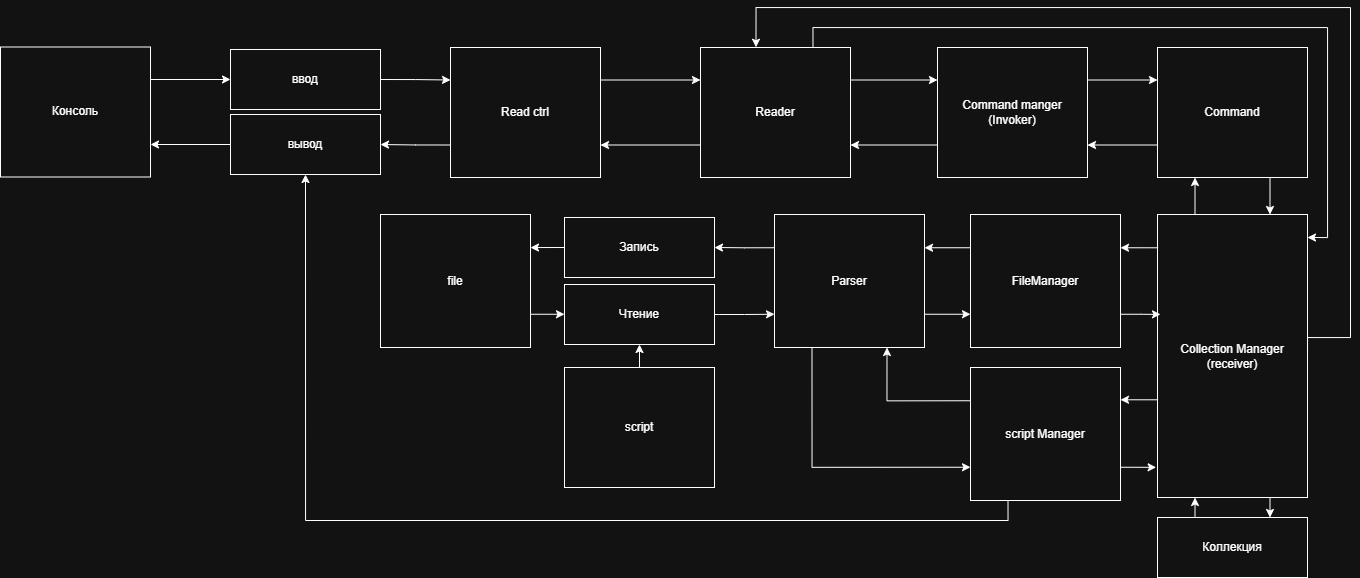

The diagram above was exported from draw.io. Its source (the exported page's mxGraphModel, read from the mxfile embedded in the PNG):
<mxGraphModel dx="2854" dy="985" grid="1" gridSize="10" guides="1" tooltips="1" connect="1" arrows="1" fold="1" page="1" pageScale="1" pageWidth="827" pageHeight="1169" math="0" shadow="0">
  <root>
    <mxCell id="0" />
    <mxCell id="1" parent="0" />
    <mxCell id="5i0ncopJzE5ykonsjQnR-20" style="edgeStyle=orthogonalEdgeStyle;rounded=0;orthogonalLoop=1;jettySize=auto;html=1;exitX=1;exitY=0.25;exitDx=0;exitDy=0;entryX=0;entryY=0.5;entryDx=0;entryDy=0;" parent="1" source="5i0ncopJzE5ykonsjQnR-1" target="5i0ncopJzE5ykonsjQnR-2" edge="1">
      <mxGeometry relative="1" as="geometry" />
    </mxCell>
    <mxCell id="5i0ncopJzE5ykonsjQnR-1" value="Консоль" style="rounded=0;whiteSpace=wrap;html=1;" parent="1" vertex="1">
      <mxGeometry x="-480" y="199.5" width="150" height="130" as="geometry" />
    </mxCell>
    <mxCell id="5i0ncopJzE5ykonsjQnR-50" style="edgeStyle=orthogonalEdgeStyle;rounded=0;orthogonalLoop=1;jettySize=auto;html=1;exitX=1;exitY=0.5;exitDx=0;exitDy=0;entryX=0;entryY=0.25;entryDx=0;entryDy=0;" parent="1" source="5i0ncopJzE5ykonsjQnR-2" target="5i0ncopJzE5ykonsjQnR-49" edge="1">
      <mxGeometry relative="1" as="geometry" />
    </mxCell>
    <mxCell id="5i0ncopJzE5ykonsjQnR-2" value="ввод" style="rounded=0;whiteSpace=wrap;html=1;" parent="1" vertex="1">
      <mxGeometry x="-250" y="202" width="150" height="60" as="geometry" />
    </mxCell>
    <mxCell id="5i0ncopJzE5ykonsjQnR-21" style="edgeStyle=orthogonalEdgeStyle;rounded=0;orthogonalLoop=1;jettySize=auto;html=1;exitX=0;exitY=0.5;exitDx=0;exitDy=0;entryX=1;entryY=0.75;entryDx=0;entryDy=0;" parent="1" source="5i0ncopJzE5ykonsjQnR-3" target="5i0ncopJzE5ykonsjQnR-1" edge="1">
      <mxGeometry relative="1" as="geometry" />
    </mxCell>
    <mxCell id="5i0ncopJzE5ykonsjQnR-3" value="вывод" style="rounded=0;whiteSpace=wrap;html=1;" parent="1" vertex="1">
      <mxGeometry x="-250" y="267" width="150" height="60" as="geometry" />
    </mxCell>
    <mxCell id="5i0ncopJzE5ykonsjQnR-30" style="edgeStyle=orthogonalEdgeStyle;rounded=0;orthogonalLoop=1;jettySize=auto;html=1;exitX=0.25;exitY=0;exitDx=0;exitDy=0;entryX=0.25;entryY=1;entryDx=0;entryDy=0;" parent="1" source="5i0ncopJzE5ykonsjQnR-4" target="5i0ncopJzE5ykonsjQnR-19" edge="1">
      <mxGeometry relative="1" as="geometry" />
    </mxCell>
    <mxCell id="5i0ncopJzE5ykonsjQnR-31" style="edgeStyle=orthogonalEdgeStyle;rounded=0;orthogonalLoop=1;jettySize=auto;html=1;exitX=0.75;exitY=1;exitDx=0;exitDy=0;entryX=0.75;entryY=0;entryDx=0;entryDy=0;" parent="1" source="5i0ncopJzE5ykonsjQnR-4" target="5i0ncopJzE5ykonsjQnR-6" edge="1">
      <mxGeometry relative="1" as="geometry" />
    </mxCell>
    <mxCell id="5i0ncopJzE5ykonsjQnR-4" value="Collection Manager&lt;br&gt;(receiver)" style="rounded=0;whiteSpace=wrap;html=1;" parent="1" vertex="1">
      <mxGeometry x="677" y="367" width="150" height="283" as="geometry" />
    </mxCell>
    <mxCell id="5i0ncopJzE5ykonsjQnR-33" style="edgeStyle=orthogonalEdgeStyle;rounded=0;orthogonalLoop=1;jettySize=auto;html=1;exitX=1;exitY=0.25;exitDx=0;exitDy=0;entryX=0;entryY=0.25;entryDx=0;entryDy=0;" parent="1" source="5i0ncopJzE5ykonsjQnR-5" target="5i0ncopJzE5ykonsjQnR-19" edge="1">
      <mxGeometry relative="1" as="geometry" />
    </mxCell>
    <mxCell id="dJe-XF2xNEZOHCuC5-0o-4" style="edgeStyle=orthogonalEdgeStyle;rounded=0;orthogonalLoop=1;jettySize=auto;html=1;exitX=0;exitY=0.75;exitDx=0;exitDy=0;entryX=1;entryY=0.75;entryDx=0;entryDy=0;" edge="1" parent="1" source="5i0ncopJzE5ykonsjQnR-5" target="5i0ncopJzE5ykonsjQnR-8">
      <mxGeometry relative="1" as="geometry" />
    </mxCell>
    <mxCell id="5i0ncopJzE5ykonsjQnR-5" value="&lt;div&gt;Command manger&lt;/div&gt;(Invoker)" style="rounded=0;whiteSpace=wrap;html=1;" parent="1" vertex="1">
      <mxGeometry x="457" y="200" width="150" height="130" as="geometry" />
    </mxCell>
    <mxCell id="5i0ncopJzE5ykonsjQnR-32" style="edgeStyle=orthogonalEdgeStyle;rounded=0;orthogonalLoop=1;jettySize=auto;html=1;exitX=0.25;exitY=0;exitDx=0;exitDy=0;entryX=0.25;entryY=1;entryDx=0;entryDy=0;" parent="1" source="5i0ncopJzE5ykonsjQnR-6" target="5i0ncopJzE5ykonsjQnR-4" edge="1">
      <mxGeometry relative="1" as="geometry" />
    </mxCell>
    <mxCell id="5i0ncopJzE5ykonsjQnR-6" value="Коллекция" style="rounded=0;whiteSpace=wrap;html=1;" parent="1" vertex="1">
      <mxGeometry x="677" y="670" width="150" height="60" as="geometry" />
    </mxCell>
    <mxCell id="5i0ncopJzE5ykonsjQnR-26" style="edgeStyle=orthogonalEdgeStyle;rounded=0;orthogonalLoop=1;jettySize=auto;html=1;exitX=1;exitY=0.25;exitDx=0;exitDy=0;entryX=0;entryY=0.25;entryDx=0;entryDy=0;" parent="1" source="5i0ncopJzE5ykonsjQnR-8" target="5i0ncopJzE5ykonsjQnR-5" edge="1">
      <mxGeometry relative="1" as="geometry" />
    </mxCell>
    <mxCell id="dJe-XF2xNEZOHCuC5-0o-3" style="edgeStyle=orthogonalEdgeStyle;rounded=0;orthogonalLoop=1;jettySize=auto;html=1;exitX=0;exitY=0.75;exitDx=0;exitDy=0;entryX=1;entryY=0.75;entryDx=0;entryDy=0;" edge="1" parent="1" source="5i0ncopJzE5ykonsjQnR-8" target="5i0ncopJzE5ykonsjQnR-49">
      <mxGeometry relative="1" as="geometry" />
    </mxCell>
    <mxCell id="dJe-XF2xNEZOHCuC5-0o-7" style="edgeStyle=orthogonalEdgeStyle;rounded=0;orthogonalLoop=1;jettySize=auto;html=1;exitX=0.75;exitY=0;exitDx=0;exitDy=0;entryX=1;entryY=0.25;entryDx=0;entryDy=0;" edge="1" parent="1" source="5i0ncopJzE5ykonsjQnR-8">
      <mxGeometry relative="1" as="geometry">
        <mxPoint x="332.5" y="182.5" as="sourcePoint" />
        <mxPoint x="827" y="390" as="targetPoint" />
        <Array as="points">
          <mxPoint x="333" y="180" />
          <mxPoint x="847" y="180" />
          <mxPoint x="847" y="390" />
        </Array>
      </mxGeometry>
    </mxCell>
    <mxCell id="5i0ncopJzE5ykonsjQnR-8" value="Reader" style="rounded=0;whiteSpace=wrap;html=1;" parent="1" vertex="1">
      <mxGeometry x="220" y="200" width="150" height="130" as="geometry" />
    </mxCell>
    <mxCell id="dJe-XF2xNEZOHCuC5-0o-49" style="edgeStyle=orthogonalEdgeStyle;rounded=0;orthogonalLoop=1;jettySize=auto;html=1;exitX=0;exitY=0.25;exitDx=0;exitDy=0;entryX=1;entryY=0.25;entryDx=0;entryDy=0;" edge="1" parent="1" source="5i0ncopJzE5ykonsjQnR-14" target="dJe-XF2xNEZOHCuC5-0o-14">
      <mxGeometry relative="1" as="geometry" />
    </mxCell>
    <mxCell id="5i0ncopJzE5ykonsjQnR-14" value="FileManager" style="rounded=0;whiteSpace=wrap;html=1;" parent="1" vertex="1">
      <mxGeometry x="490" y="367" width="150" height="133" as="geometry" />
    </mxCell>
    <mxCell id="5i0ncopJzE5ykonsjQnR-45" style="edgeStyle=orthogonalEdgeStyle;rounded=0;orthogonalLoop=1;jettySize=auto;html=1;exitX=0;exitY=0.5;exitDx=0;exitDy=0;entryX=1;entryY=0.25;entryDx=0;entryDy=0;" parent="1" source="5i0ncopJzE5ykonsjQnR-15" target="5i0ncopJzE5ykonsjQnR-48" edge="1">
      <mxGeometry relative="1" as="geometry">
        <mxPoint x="30" y="400.5" as="targetPoint" />
      </mxGeometry>
    </mxCell>
    <mxCell id="5i0ncopJzE5ykonsjQnR-15" value="Запись" style="rounded=0;whiteSpace=wrap;html=1;" parent="1" vertex="1">
      <mxGeometry x="84" y="370" width="150" height="60" as="geometry" />
    </mxCell>
    <mxCell id="dJe-XF2xNEZOHCuC5-0o-45" style="edgeStyle=orthogonalEdgeStyle;rounded=0;orthogonalLoop=1;jettySize=auto;html=1;exitX=1;exitY=0.5;exitDx=0;exitDy=0;entryX=0;entryY=0.75;entryDx=0;entryDy=0;" edge="1" parent="1" source="5i0ncopJzE5ykonsjQnR-16" target="dJe-XF2xNEZOHCuC5-0o-14">
      <mxGeometry relative="1" as="geometry" />
    </mxCell>
    <mxCell id="5i0ncopJzE5ykonsjQnR-16" value="Чтение" style="rounded=0;whiteSpace=wrap;html=1;" parent="1" vertex="1">
      <mxGeometry x="84" y="437" width="150" height="60" as="geometry" />
    </mxCell>
    <mxCell id="5i0ncopJzE5ykonsjQnR-29" style="edgeStyle=orthogonalEdgeStyle;rounded=0;orthogonalLoop=1;jettySize=auto;html=1;exitX=0.75;exitY=1;exitDx=0;exitDy=0;entryX=0.75;entryY=0;entryDx=0;entryDy=0;" parent="1" source="5i0ncopJzE5ykonsjQnR-19" target="5i0ncopJzE5ykonsjQnR-4" edge="1">
      <mxGeometry relative="1" as="geometry" />
    </mxCell>
    <mxCell id="dJe-XF2xNEZOHCuC5-0o-6" style="edgeStyle=orthogonalEdgeStyle;rounded=0;orthogonalLoop=1;jettySize=auto;html=1;exitX=0;exitY=0.75;exitDx=0;exitDy=0;entryX=1;entryY=0.75;entryDx=0;entryDy=0;" edge="1" parent="1" source="5i0ncopJzE5ykonsjQnR-19" target="5i0ncopJzE5ykonsjQnR-5">
      <mxGeometry relative="1" as="geometry" />
    </mxCell>
    <mxCell id="5i0ncopJzE5ykonsjQnR-19" value="Command" style="rounded=0;whiteSpace=wrap;html=1;" parent="1" vertex="1">
      <mxGeometry x="677" y="200" width="150" height="130" as="geometry" />
    </mxCell>
    <mxCell id="dJe-XF2xNEZOHCuC5-0o-42" style="edgeStyle=orthogonalEdgeStyle;rounded=0;orthogonalLoop=1;jettySize=auto;html=1;exitX=1;exitY=0.75;exitDx=0;exitDy=0;entryX=0;entryY=0.5;entryDx=0;entryDy=0;" edge="1" parent="1" source="5i0ncopJzE5ykonsjQnR-48" target="5i0ncopJzE5ykonsjQnR-16">
      <mxGeometry relative="1" as="geometry" />
    </mxCell>
    <mxCell id="5i0ncopJzE5ykonsjQnR-48" value="file" style="rounded=0;whiteSpace=wrap;html=1;" parent="1" vertex="1">
      <mxGeometry x="-100" y="367" width="150" height="133" as="geometry" />
    </mxCell>
    <mxCell id="5i0ncopJzE5ykonsjQnR-51" style="edgeStyle=orthogonalEdgeStyle;rounded=0;orthogonalLoop=1;jettySize=auto;html=1;exitX=0;exitY=0.75;exitDx=0;exitDy=0;entryX=1;entryY=0.5;entryDx=0;entryDy=0;" parent="1" source="5i0ncopJzE5ykonsjQnR-49" target="5i0ncopJzE5ykonsjQnR-3" edge="1">
      <mxGeometry relative="1" as="geometry" />
    </mxCell>
    <mxCell id="dJe-XF2xNEZOHCuC5-0o-2" style="edgeStyle=orthogonalEdgeStyle;rounded=0;orthogonalLoop=1;jettySize=auto;html=1;exitX=1;exitY=0.25;exitDx=0;exitDy=0;entryX=0;entryY=0.25;entryDx=0;entryDy=0;" edge="1" parent="1" source="5i0ncopJzE5ykonsjQnR-49" target="5i0ncopJzE5ykonsjQnR-8">
      <mxGeometry relative="1" as="geometry" />
    </mxCell>
    <mxCell id="5i0ncopJzE5ykonsjQnR-49" value="Read ctrl" style="rounded=0;whiteSpace=wrap;html=1;" parent="1" vertex="1">
      <mxGeometry x="-30" y="200" width="150" height="130" as="geometry" />
    </mxCell>
    <mxCell id="dJe-XF2xNEZOHCuC5-0o-8" style="edgeStyle=orthogonalEdgeStyle;rounded=0;orthogonalLoop=1;jettySize=auto;html=1;exitX=1;exitY=0.5;exitDx=0;exitDy=0;entryX=0.37;entryY=-0.002;entryDx=0;entryDy=0;entryPerimeter=0;" edge="1" parent="1" source="5i0ncopJzE5ykonsjQnR-4" target="5i0ncopJzE5ykonsjQnR-8">
      <mxGeometry relative="1" as="geometry">
        <Array as="points">
          <mxPoint x="827" y="490" />
          <mxPoint x="870" y="490" />
          <mxPoint x="870" y="160" />
          <mxPoint x="275" y="160" />
        </Array>
      </mxGeometry>
    </mxCell>
    <mxCell id="dJe-XF2xNEZOHCuC5-0o-10" style="edgeStyle=orthogonalEdgeStyle;rounded=0;orthogonalLoop=1;jettySize=auto;html=1;exitX=0.5;exitY=0;exitDx=0;exitDy=0;entryX=0.5;entryY=1;entryDx=0;entryDy=0;" edge="1" parent="1" source="dJe-XF2xNEZOHCuC5-0o-9" target="5i0ncopJzE5ykonsjQnR-16">
      <mxGeometry relative="1" as="geometry" />
    </mxCell>
    <mxCell id="dJe-XF2xNEZOHCuC5-0o-9" value="script" style="rounded=0;whiteSpace=wrap;html=1;" vertex="1" parent="1">
      <mxGeometry x="84" y="520" width="150" height="120" as="geometry" />
    </mxCell>
    <mxCell id="dJe-XF2xNEZOHCuC5-0o-46" style="edgeStyle=orthogonalEdgeStyle;rounded=0;orthogonalLoop=1;jettySize=auto;html=1;exitX=0;exitY=0.25;exitDx=0;exitDy=0;entryX=1;entryY=0.5;entryDx=0;entryDy=0;" edge="1" parent="1" source="dJe-XF2xNEZOHCuC5-0o-14" target="5i0ncopJzE5ykonsjQnR-15">
      <mxGeometry relative="1" as="geometry" />
    </mxCell>
    <mxCell id="dJe-XF2xNEZOHCuC5-0o-48" style="edgeStyle=orthogonalEdgeStyle;rounded=0;orthogonalLoop=1;jettySize=auto;html=1;exitX=1;exitY=0.75;exitDx=0;exitDy=0;entryX=0;entryY=0.75;entryDx=0;entryDy=0;" edge="1" parent="1" source="dJe-XF2xNEZOHCuC5-0o-14" target="5i0ncopJzE5ykonsjQnR-14">
      <mxGeometry relative="1" as="geometry" />
    </mxCell>
    <mxCell id="dJe-XF2xNEZOHCuC5-0o-57" style="edgeStyle=orthogonalEdgeStyle;rounded=0;orthogonalLoop=1;jettySize=auto;html=1;exitX=0.25;exitY=1;exitDx=0;exitDy=0;entryX=0;entryY=0.75;entryDx=0;entryDy=0;" edge="1" parent="1" source="dJe-XF2xNEZOHCuC5-0o-14" target="dJe-XF2xNEZOHCuC5-0o-47">
      <mxGeometry relative="1" as="geometry" />
    </mxCell>
    <mxCell id="dJe-XF2xNEZOHCuC5-0o-14" value="Parser" style="rounded=0;whiteSpace=wrap;html=1;" vertex="1" parent="1">
      <mxGeometry x="294" y="367" width="150" height="133" as="geometry" />
    </mxCell>
    <mxCell id="dJe-XF2xNEZOHCuC5-0o-37" style="edgeStyle=orthogonalEdgeStyle;rounded=0;orthogonalLoop=1;jettySize=auto;html=1;exitX=0.5;exitY=1;exitDx=0;exitDy=0;" edge="1" parent="1" source="5i0ncopJzE5ykonsjQnR-4" target="5i0ncopJzE5ykonsjQnR-4">
      <mxGeometry relative="1" as="geometry" />
    </mxCell>
    <mxCell id="dJe-XF2xNEZOHCuC5-0o-58" style="edgeStyle=orthogonalEdgeStyle;rounded=0;orthogonalLoop=1;jettySize=auto;html=1;exitX=0;exitY=0.25;exitDx=0;exitDy=0;entryX=0.75;entryY=1;entryDx=0;entryDy=0;" edge="1" parent="1" source="dJe-XF2xNEZOHCuC5-0o-47" target="dJe-XF2xNEZOHCuC5-0o-14">
      <mxGeometry relative="1" as="geometry" />
    </mxCell>
    <mxCell id="dJe-XF2xNEZOHCuC5-0o-59" style="edgeStyle=orthogonalEdgeStyle;rounded=0;orthogonalLoop=1;jettySize=auto;html=1;exitX=0.25;exitY=1;exitDx=0;exitDy=0;entryX=0.5;entryY=1;entryDx=0;entryDy=0;" edge="1" parent="1" source="dJe-XF2xNEZOHCuC5-0o-47" target="5i0ncopJzE5ykonsjQnR-3">
      <mxGeometry relative="1" as="geometry" />
    </mxCell>
    <mxCell id="dJe-XF2xNEZOHCuC5-0o-47" value="script Manager" style="rounded=0;whiteSpace=wrap;html=1;" vertex="1" parent="1">
      <mxGeometry x="490" y="520" width="150" height="133" as="geometry" />
    </mxCell>
    <mxCell id="dJe-XF2xNEZOHCuC5-0o-53" style="edgeStyle=orthogonalEdgeStyle;rounded=0;orthogonalLoop=1;jettySize=auto;html=1;exitX=0;exitY=0.25;exitDx=0;exitDy=0;entryX=1;entryY=0.25;entryDx=0;entryDy=0;" edge="1" parent="1" target="5i0ncopJzE5ykonsjQnR-14">
      <mxGeometry relative="1" as="geometry">
        <mxPoint x="677" y="397.72" as="sourcePoint" />
        <mxPoint x="650" y="430" as="targetPoint" />
        <Array as="points">
          <mxPoint x="677" y="400" />
        </Array>
      </mxGeometry>
    </mxCell>
    <mxCell id="dJe-XF2xNEZOHCuC5-0o-54" style="edgeStyle=orthogonalEdgeStyle;rounded=0;orthogonalLoop=1;jettySize=auto;html=1;exitX=1;exitY=0.75;exitDx=0;exitDy=0;entryX=0.02;entryY=0.353;entryDx=0;entryDy=0;entryPerimeter=0;" edge="1" parent="1" source="5i0ncopJzE5ykonsjQnR-14" target="5i0ncopJzE5ykonsjQnR-4">
      <mxGeometry relative="1" as="geometry" />
    </mxCell>
    <mxCell id="dJe-XF2xNEZOHCuC5-0o-55" style="edgeStyle=orthogonalEdgeStyle;rounded=0;orthogonalLoop=1;jettySize=auto;html=1;exitX=1;exitY=0.75;exitDx=0;exitDy=0;entryX=-0.009;entryY=0.893;entryDx=0;entryDy=0;entryPerimeter=0;" edge="1" parent="1" source="dJe-XF2xNEZOHCuC5-0o-47" target="5i0ncopJzE5ykonsjQnR-4">
      <mxGeometry relative="1" as="geometry" />
    </mxCell>
    <mxCell id="dJe-XF2xNEZOHCuC5-0o-56" style="edgeStyle=orthogonalEdgeStyle;rounded=0;orthogonalLoop=1;jettySize=auto;html=1;exitX=0;exitY=0.25;exitDx=0;exitDy=0;entryX=1;entryY=0.25;entryDx=0;entryDy=0;" edge="1" parent="1">
      <mxGeometry relative="1" as="geometry">
        <mxPoint x="677" y="550" as="sourcePoint" />
        <mxPoint x="640" y="552.28" as="targetPoint" />
        <Array as="points">
          <mxPoint x="677" y="552.28" />
        </Array>
      </mxGeometry>
    </mxCell>
  </root>
</mxGraphModel>